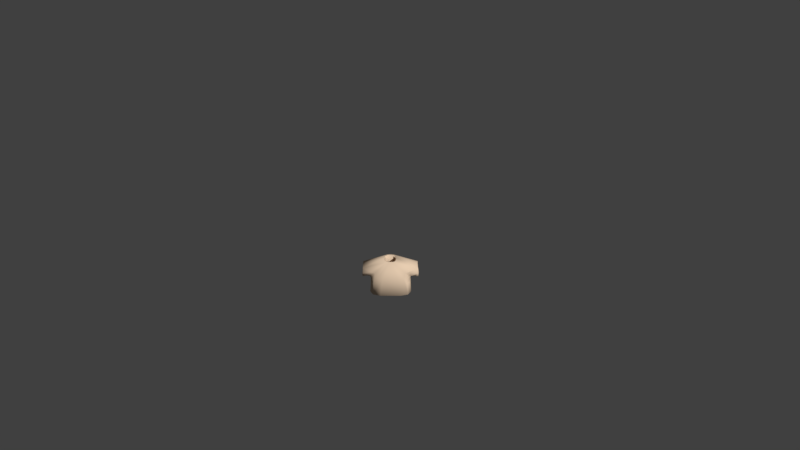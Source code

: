 # Source: Shirt0darkbeige.blend  (saved by Blender 2.77.0; exported with 4.5.12 LTS)
import bpy
from mathutils import Matrix  # noqa: F401  (used for matrix-valued properties, if any)

bpy.ops.wm.read_factory_settings(use_empty=True)
scene = bpy.context.scene
scene.name = 'Scene'

# ---- collections
col_collection_1 = bpy.data.collections.new('Collection 1'); scene.collection.children.link(col_collection_1)

# ---- materials (node trees are filled in below, after node groups)
mat_characters = bpy.data.materials.new('Characters')
mat_characters.alpha_threshold = 0.0
mat_characters.use_transparent_shadow = False
mat_characters.diffuse_color = (0.8, 0.6107, 0.4408, 1.0)
mat_characters.roughness = 0.5
mat_characters.specular_intensity = 0.0

# ---- material node trees

# ---- world
world_world = bpy.data.worlds.new('World'); scene.world = world_world
world_world.color = (0.05088, 0.05088, 0.05088)
world_world.use_sun_shadow = False
world_world.sun_shadow_jitter_overblur = 0.0
world_world.cycles.sampling_method = 'MANUAL'
world_world.light_settings.ao_factor = 0.1

# ---- cameras
cam_camera = bpy.data.cameras.new('Camera')
cam_camera.clip_end = 100.0
cam_camera.lens = 35.0
cam_camera.sensor_width = 32.0
cam_camera.sensor_height = 18.0
cam_camera.ortho_scale = 7.314
cam_camera.dof.focus_distance = 0.0
cam_camera.dof.aperture_fstop = 128.0

# ---- meshes
me_sphere_002 = bpy.data.meshes.new('Sphere.002')
me_sphere_002.from_pydata([(-0.9068, -0.3842, -0.2331), (-0.9068, 0.5064, -0.2331), (0.9068, 0.5064, -0.2331), (0.9068, -0.3842, -0.2331), (0.7739, 0.3437, 0.5754), (0.7739, -0.3842, 0.5754), (-0.7739, 0.3437, 0.5754), (-0.7739, -0.3842, 0.5754), (-0.8798, 0.623, -0.4971), (-0.8798, -0.5773, -0.4971), (0.8798, -0.5773, -0.4971), (0.8798, 0.623, -0.4971), (0.2837, 0.2761, 0.6431), (0.2837, -0.3166, 0.6431), (-0.2837, -0.3166, 0.6431), (-0.2837, 0.2761, 0.6431), (1.242, -0.3704, -0.2947), (1.242, 0.3704, -0.2947), (1.203, 0.3704, 0.3997), (1.203, -0.3704, 0.3997), (-1.242, 0.3704, -0.2947), (-1.242, -0.3704, -0.2947), (-1.203, -0.3704, 0.3997), (-1.203, 0.3704, 0.3997), (-0.9351, 0.651, -0.9967), (-0.9351, -0.6396, -0.9967), (0.9351, -0.6396, -0.9967), (0.9351, 0.651, -0.9967), (0.8798, 0.01711, -0.4971), (0.9351, 0.0001969, -0.9967), (-0.8798, 0.01711, -0.4971), (-0.9351, 0.0001969, -0.9967), (-0.5817, -0.4802, 0.07301), (0.5817, -0.4802, 0.07301), (3.576e-07, -0.3166, 0.6431), (3.576e-07, -0.5773, -0.4971), (2.98e-07, -0.6396, -0.9967), (3.576e-07, -0.4802, 0.07301), (0.5817, 0.4496, 0.07301), (-0.5817, 0.4496, 0.07301), (3.576e-07, 0.2761, 0.6431), (2.98e-07, 0.651, -0.9967), (3.576e-07, 0.623, -0.4971), (3.576e-07, 0.4496, 0.07301)], [], [(37, 33, 13, 34), (7, 6, 23, 22), (28, 10, 26, 29), (30, 8, 24, 31), (5, 3, 16, 19), (0, 1, 8, 30, 9), (2, 3, 10, 28, 11), (4, 2, 11, 38, 12), (5, 4, 12, 13), (6, 7, 14, 15), (7, 0, 9, 32, 14), (1, 6, 15, 39, 8), (3, 5, 13, 33, 10), (4, 5, 19, 18), (3, 2, 17, 16), (2, 4, 18, 17), (1, 0, 21, 20), (0, 7, 22, 21), (6, 1, 20, 23), (43, 39, 15, 40), (11, 28, 29, 27), (9, 30, 31, 25), (36, 26, 10, 35), (42, 11, 27, 41), (35, 10, 33, 37), (9, 35, 37, 32), (25, 36, 35, 9), (32, 37, 34, 14), (42, 8, 39, 43), (11, 42, 43, 38), (8, 42, 41, 24), (38, 43, 40, 12)])
me_sphere_002.polygons.foreach_set('use_smooth', [True] * 32)
_uv = me_sphere_002.uv_layers.new(name='UVMap')
_uv.uv.foreach_set('vector', [0.1489, 0.4719, 0.1489, 0.4997, 0.12, 0.4855, 0.12, 0.4719, 0.1125, 0.5547, 0.1481, 0.5547, 0.1495, 0.5753, 0.1132, 0.5753, 0.08798, 0.5627, 0.08798, 0.5343, 0.1125, 0.5313, 0.1125, 0.5619, 0.05058, 0.5616, 0.05058, 0.5326, 0.07512, 0.5313, 0.07512, 0.5624, 0.1238, 0.5089, 0.1629, 0.5153, 0.1658, 0.5313, 0.1322, 0.5294, 0.03773, 0.5808, 0.03773, 0.5382, 0.05058, 0.5326, 0.05058, 0.5616, 0.05058, 0.59, 0.07512, 0.5861, 0.07512, 0.5435, 0.08798, 0.5343, 0.08798, 0.5627, 0.08798, 0.5917, 0.04165, 0.4349, 0.08201, 0.4286, 0.09582, 0.4299, 0.06677, 0.4441, 0.03773, 0.4584, 0.1864, 0.5547, 0.1508, 0.5547, 0.1541, 0.5313, 0.1831, 0.5313, 0.1481, 0.5547, 0.1125, 0.5547, 0.1158, 0.5313, 0.1448, 0.5313, 0.1238, 0.4349, 0.1629, 0.4286, 0.1772, 0.4299, 0.1489, 0.4441, 0.12, 0.4584, 0.08201, 0.5153, 0.04165, 0.5089, 0.03773, 0.4855, 0.06677, 0.4997, 0.09582, 0.514, 0.1629, 0.5153, 0.1238, 0.5089, 0.12, 0.4855, 0.1489, 0.4997, 0.1772, 0.514, 0.1508, 0.5547, 0.1864, 0.5547, 0.1857, 0.5753, 0.1495, 0.5753, 0.2018, 0.4551, 0.2018, 0.4125, 0.2182, 0.419, 0.2182, 0.4544, 0.08201, 0.4286, 0.04165, 0.4349, 0.05033, 0.4144, 0.0836, 0.4125, 0.2028, 0.5313, 0.2028, 0.5739, 0.1864, 0.5732, 0.1864, 0.5378, 0.1629, 0.4286, 0.1238, 0.4349, 0.1322, 0.4144, 0.1658, 0.4125, 0.04165, 0.5089, 0.08201, 0.5153, 0.0836, 0.5313, 0.05033, 0.5294, 0.06677, 0.4719, 0.06677, 0.4997, 0.03773, 0.4855, 0.03773, 0.4719, 0.08798, 0.5917, 0.08798, 0.5627, 0.1125, 0.5619, 0.1125, 0.593, 0.05058, 0.59, 0.05058, 0.5616, 0.07512, 0.5624, 0.07512, 0.593, 0.2018, 0.4719, 0.2018, 0.5166, 0.1772, 0.514, 0.1772, 0.4719, 0.09582, 0.4719, 0.09582, 0.4299, 0.12, 0.4272, 0.12, 0.4719, 0.1772, 0.4719, 0.1772, 0.514, 0.1489, 0.4997, 0.1489, 0.4719, 0.1772, 0.4299, 0.1772, 0.4719, 0.1489, 0.4719, 0.1489, 0.4441, 0.2018, 0.4272, 0.2018, 0.4719, 0.1772, 0.4719, 0.1772, 0.4299, 0.1489, 0.4441, 0.1489, 0.4719, 0.12, 0.4719, 0.12, 0.4584, 0.09582, 0.4719, 0.09582, 0.514, 0.06677, 0.4997, 0.06677, 0.4719, 0.09582, 0.4299, 0.09582, 0.4719, 0.06677, 0.4719, 0.06677, 0.4441, 0.09582, 0.514, 0.09582, 0.4719, 0.12, 0.4719, 0.12, 0.5166, 0.06677, 0.4441, 0.06677, 0.4719, 0.03773, 0.4719, 0.03773, 0.4584])
me_sphere_002.materials.append(mat_characters)
me_sphere_002.use_remesh_preserve_volume = False
me_sphere_002.use_remesh_preserve_attributes = False
me_sphere_002.use_mirror_vertex_groups = False
me_sphere_002.update()
arm_armature = bpy.data.armatures.new('Armature')  # bones are not reproduced

# ---- objects
ob_armature = bpy.data.objects.new('Armature', arm_armature)
ob_shirt0darkbeige = bpy.data.objects.new('Shirt0darkbeige', me_sphere_002)
ob_camera = bpy.data.objects.new('Camera', cam_camera)

# ---- transforms, parenting, visibility, modifiers, constraints
ob_armature.location = (0.0, 0.0, 0.0)
ob_armature.scale = (0.4333, 0.4333, 0.4333)
ob_armature.lineart.crease_threshold = 0.0
ob_shirt0darkbeige.parent = ob_armature
ob_shirt0darkbeige.matrix_parent_inverse = Matrix(((2.308, 1.192e-07, 0.0, 3.962), (0.0, 2.308, 0.0, -5.589), (0.0, -5.96e-08, 2.308, -2.178), (0.0, 0.0, 0.0, 1.0)))
ob_shirt0darkbeige.location = (-1.718, 2.424, 1.479)
ob_shirt0darkbeige.scale = (0.3811, 0.3811, 0.3811)
ob_shirt0darkbeige.lineart.crease_threshold = 0.0
_vg = ob_shirt0darkbeige.vertex_groups.new(name='Bone')
_vg = ob_shirt0darkbeige.vertex_groups.new(name='Bone.001')
for _i, _w in zip([0, 1, 6, 7, 8, 9, 10, 12, 13, 14, 15, 24, 28, 30, 31, 32, 33, 34, 35, 37, 38, 39, 40, 41, 42, 43], [0.06764, 0.06739, 0.03819, 0.03188, 0.6842, 0.5585, 0.009477, 0.07206, 0.1072, 0.8693, 0.7915, 0.01259, 0.004739, 0.6213, 0.006295, 0.7139, 0.05833, 0.4882, 0.284, 0.3861, 0.03603, 0.7378, 0.4318, 0.006295, 0.3421, 0.3869]): _vg.add([_i], _w, 'REPLACE')
_vg = ob_shirt0darkbeige.vertex_groups.new(name='Bone.002')
for _i, _w in zip([0, 1, 6, 7, 8, 9, 14, 15, 22, 23, 30, 32, 34, 35, 37, 39, 40, 42, 43], [0.8425, 0.8629, 0.9397, 0.9453, 0.1297, 0.1455, 0.06248, 0.08766, 0.01601, 0.03525, 0.1376, 0.104, 0.03124, 0.07277, 0.05201, 0.1087, 0.04383, 0.06484, 0.05433]): _vg.add([_i], _w, 'REPLACE')
_vg = ob_shirt0darkbeige.vertex_groups.new(name='Bone.003')
for _i, _w in zip([0, 1, 20, 21, 22, 23], [0.05898, 0.05213, 0.9751, 0.9808, 0.9636, 0.9545]): _vg.add([_i], _w, 'REPLACE')
_vg = ob_shirt0darkbeige.vertex_groups.new(name='Bone.004')
for _i, _w in zip([2, 3, 4, 5, 8, 10, 11, 12, 13, 14, 15, 26, 28, 29, 30, 32, 33, 34, 35, 36, 37, 38, 39, 40, 42, 43], [0.06739, 0.06159, 0.04012, 0.03479, 0.009932, 0.6895, 0.5585, 0.8602, 0.7874, 0.06699, 0.1043, 0.009248, 0.624, 0.004624, 0.004966, 0.0335, 0.7384, 0.4272, 0.3447, 0.004624, 0.386, 0.7093, 0.05711, 0.4822, 0.2842, 0.3832]): _vg.add([_i], _w, 'REPLACE')
_vg = ob_shirt0darkbeige.vertex_groups.new(name='Bone.005')
for _i, _w in zip([2, 3, 4, 5, 10, 11, 12, 13, 18, 19, 28, 33, 34, 35, 37, 38, 40, 42, 43], [0.8438, 0.8752, 0.9396, 0.9422, 0.1285, 0.1463, 0.06665, 0.08941, 0.02491, 0.02795, 0.1374, 0.1089, 0.0447, 0.06424, 0.05447, 0.1065, 0.03332, 0.07316, 0.05324]): _vg.add([_i], _w, 'REPLACE')
_vg = ob_shirt0darkbeige.vertex_groups.new(name='Bone.006')
for _i, _w in zip([2, 3, 16, 17, 18, 19], [0.0582, 0.04492, 0.9769, 0.978, 0.9587, 0.9585]): _vg.add([_i], _w, 'REPLACE')
_vg = ob_shirt0darkbeige.vertex_groups.new(name='Bone.013')
_vg = ob_shirt0darkbeige.vertex_groups.new(name='Bone.014')
_vg = ob_shirt0darkbeige.vertex_groups.new(name='Bone.007')
for _i, _w in zip([10, 11, 26, 27, 28, 29, 33, 35, 36, 37, 38, 41, 42, 43], [0.06526, 0.1209, 0.4448, 0.4431, 0.09306, 0.444, 0.03263, 0.03263, 0.2224, 0.01631, 0.06043, 0.2216, 0.06043, 0.03021]): _vg.add([_i], _w, 'REPLACE')
_vg = ob_shirt0darkbeige.vertex_groups.new(name='Bone.008')
for _i, _w in zip([10, 11, 26, 27, 28, 29, 33, 35, 36, 37, 38, 41, 42, 43], [0.05344, 0.1285, 0.4921, 0.4775, 0.09095, 0.4848, 0.02672, 0.02672, 0.246, 0.01336, 0.06423, 0.2387, 0.06423, 0.03211]): _vg.add([_i], _w, 'REPLACE')
_vg = ob_shirt0darkbeige.vertex_groups.new(name='Bone.009')
_vg = ob_shirt0darkbeige.vertex_groups.new(name='Bone.010')
for _i, _w in zip([8, 9, 24, 25, 27, 29, 30, 31, 32, 35, 36, 37, 39, 41, 42, 43], [0.08085, 0.1233, 0.4542, 0.4442, 0.01747, 0.008737, 0.1021, 0.4492, 0.06163, 0.06163, 0.2221, 0.03081, 0.04043, 0.2358, 0.04043, 0.02021]): _vg.add([_i], _w, 'REPLACE')
_vg = ob_shirt0darkbeige.vertex_groups.new(name='Bone.011')
for _i, _w in zip([8, 9, 24, 25, 30, 31, 32, 35, 36, 37, 39, 41, 42, 43], [0.05637, 0.1294, 0.4924, 0.4781, 0.0929, 0.4853, 0.06471, 0.06471, 0.2391, 0.03236, 0.02819, 0.2462, 0.02819, 0.01409]): _vg.add([_i], _w, 'REPLACE')
_vg = ob_shirt0darkbeige.vertex_groups.new(name='Bone.012')
_m = ob_shirt0darkbeige.modifiers.new('Armature', 'ARMATURE')
_m.object = ob_armature
_m = ob_shirt0darkbeige.modifiers.new('Subsurf', 'SUBSURF')
_m.uv_smooth = 'PRESERVE_CORNERS'
_m.quality = 1
_m.render_levels = 1
_m.show_only_control_edges = False
_m = ob_shirt0darkbeige.modifiers.new('Solidify', 'SOLIDIFY')
_m.thickness = 0.1
_m.nonmanifold_thickness_mode = 'FIXED'
_m.nonmanifold_merge_threshold = 0.0003
_m = ob_shirt0darkbeige.modifiers.new('Decimate', 'DECIMATE')
_m.decimate_type = 'DISSOLVE'
_m.angle_limit = 0.192
ob_camera.location = (0.4563, -11.79, 9.594)
ob_camera.rotation_euler = (0.9667, 0.01081, 0.01677)
ob_camera.lock_rotations_4d = False
ob_camera.empty_display_type = 'ARROWS'
ob_camera.color = (0.0, 0.0, 0.0, 0.0)
ob_camera.display_type = 'WIRE'
ob_camera.lineart.crease_threshold = 0.0

# ---- collection membership
col_collection_1.objects.link(ob_armature)
col_collection_1.objects.link(ob_shirt0darkbeige)
col_collection_1.objects.link(ob_camera)

# ---- scene / render settings (as saved in the file)
scene.camera = ob_camera
scene.frame_start = 1; scene.frame_end = 200; scene.frame_set(55)
scene.render.engine = 'BLENDER_EEVEE_NEXT'
scene.render.resolution_percentage = 50
scene.render.dither_intensity = 0.0
scene.cycles.use_denoising = False
scene.cycles.samples = 128
scene.cycles.sampling_pattern = 'TABULATED_SOBOL'
scene.cycles.light_sampling_threshold = 0.0
scene.cycles.use_adaptive_sampling = False
scene.cycles.use_light_tree = False
scene.cycles.blur_glossy = 0.0
scene.cycles.sample_clamp_indirect = 0.0
scene.view_settings.view_transform = 'Standard'
bpy.context.view_layer.update()

# ---- added for rendering (the .blend has no usable light): sun
light_auto_sun = bpy.data.lights.new('AutoSun', 'SUN')
light_auto_sun.energy = 3.0
light_auto_sun.angle = 0.0523599
ob_auto_sun = bpy.data.objects.new('AutoSun', light_auto_sun)
scene.collection.objects.link(ob_auto_sun)
ob_auto_sun.rotation_euler = (0.872665, 0.174533, 0.523599)
bpy.context.view_layer.update()
